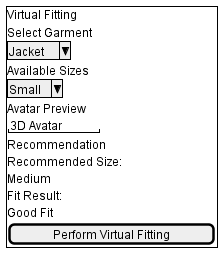

The diagram above was rendered by PlantUML. Its source (embedded in the PNG):
@startsalt retailer_dashboard
{
{+
Virtual Fitting

Select Garment

^Jacket^

Available Sizes

^Small^

Avatar Preview

" 3D Avatar "

Recommendation

Recommended Size:
Medium

Fit Result:
Good Fit

[ Perform Virtual Fitting ]

}
}
@endsalt